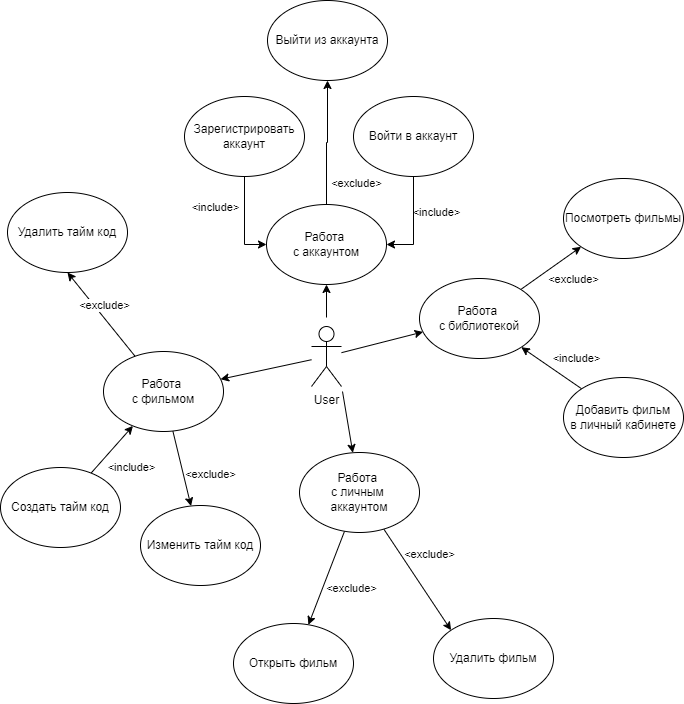

The diagram above was exported from draw.io. Its source (the exported page's mxGraphModel, read from the mxfile embedded in the PNG):
<mxGraphModel dx="794" dy="820" grid="0" gridSize="10" guides="1" tooltips="1" connect="1" arrows="1" fold="1" page="0" pageScale="1" pageWidth="827" pageHeight="1169" math="0" shadow="0">
  <root>
    <mxCell id="0" />
    <mxCell id="1" parent="0" />
    <mxCell id="PMLRG7EaIM9t0yHbHgpz-15" style="edgeStyle=none;curved=1;rounded=0;orthogonalLoop=1;jettySize=auto;html=1;entryX=1;entryY=0.5;entryDx=0;entryDy=0;fontSize=12;startSize=8;endSize=8;" parent="1" edge="1">
      <mxGeometry relative="1" as="geometry">
        <Array as="points">
          <mxPoint x="331" y="536" />
        </Array>
        <mxPoint x="-340" y="362.51299589603286" as="sourcePoint" />
      </mxGeometry>
    </mxCell>
    <mxCell id="PMLRG7EaIM9t0yHbHgpz-16" style="edgeStyle=none;curved=1;rounded=0;orthogonalLoop=1;jettySize=auto;html=1;fontSize=12;startSize=8;endSize=8;entryX=1;entryY=0.5;entryDx=0;entryDy=0;" parent="1" edge="1">
      <mxGeometry relative="1" as="geometry">
        <Array as="points">
          <mxPoint x="242" y="483" />
        </Array>
        <mxPoint x="-340" y="359.71028037383167" as="sourcePoint" />
      </mxGeometry>
    </mxCell>
    <mxCell id="PMLRG7EaIM9t0yHbHgpz-17" style="edgeStyle=none;curved=1;rounded=0;orthogonalLoop=1;jettySize=auto;html=1;entryX=1;entryY=0.75;entryDx=0;entryDy=0;fontSize=12;startSize=8;endSize=8;" parent="1" edge="1">
      <mxGeometry relative="1" as="geometry">
        <Array as="points">
          <mxPoint x="418" y="567" />
        </Array>
        <mxPoint x="-340" y="363.13691931540325" as="sourcePoint" />
      </mxGeometry>
    </mxCell>
    <mxCell id="PMLRG7EaIM9t0yHbHgpz-42" style="edgeStyle=none;curved=1;rounded=0;orthogonalLoop=1;jettySize=auto;html=1;fontSize=12;startSize=8;endSize=8;exitX=0.75;exitY=1;exitDx=0;exitDy=0;" parent="1" edge="1">
      <mxGeometry relative="1" as="geometry">
        <Array as="points">
          <mxPoint x="370" y="437" />
        </Array>
        <mxPoint x="-213" y="377" as="sourcePoint" />
      </mxGeometry>
    </mxCell>
    <mxCell id="PMLRG7EaIM9t0yHbHgpz-43" style="edgeStyle=none;curved=1;rounded=0;orthogonalLoop=1;jettySize=auto;html=1;fontSize=12;startSize=8;endSize=8;" parent="1" edge="1">
      <mxGeometry relative="1" as="geometry">
        <Array as="points">
          <mxPoint x="515" y="388" />
        </Array>
        <mxPoint x="-183" y="350.24538258575194" as="sourcePoint" />
      </mxGeometry>
    </mxCell>
    <mxCell id="JdVq9czYKKYDfBk5O5CF-9" style="edgeStyle=orthogonalEdgeStyle;rounded=0;orthogonalLoop=1;jettySize=auto;html=1;entryX=0.5;entryY=1;entryDx=0;entryDy=0;" parent="1" target="JdVq9czYKKYDfBk5O5CF-3" edge="1">
      <mxGeometry relative="1" as="geometry">
        <mxPoint x="488" y="203" as="sourcePoint" />
      </mxGeometry>
    </mxCell>
    <mxCell id="JdVq9czYKKYDfBk5O5CF-30" style="edgeStyle=none;rounded=0;orthogonalLoop=1;jettySize=auto;html=1;" parent="1" target="JdVq9czYKKYDfBk5O5CF-20" edge="1">
      <mxGeometry relative="1" as="geometry">
        <mxPoint x="504" y="277" as="sourcePoint" />
      </mxGeometry>
    </mxCell>
    <mxCell id="JdVq9czYKKYDfBk5O5CF-37" style="edgeStyle=none;rounded=0;orthogonalLoop=1;jettySize=auto;html=1;" parent="1" source="JdVq9czYKKYDfBk5O5CF-1" target="JdVq9czYKKYDfBk5O5CF-23" edge="1">
      <mxGeometry relative="1" as="geometry" />
    </mxCell>
    <mxCell id="JdVq9czYKKYDfBk5O5CF-1" value="User" style="shape=umlActor;verticalLabelPosition=bottom;verticalAlign=top;html=1;outlineConnect=0;" parent="1" vertex="1">
      <mxGeometry x="473" y="212" width="30" height="60" as="geometry" />
    </mxCell>
    <mxCell id="JdVq9czYKKYDfBk5O5CF-12" style="edgeStyle=orthogonalEdgeStyle;rounded=0;orthogonalLoop=1;jettySize=auto;html=1;entryX=0.5;entryY=1;entryDx=0;entryDy=0;" parent="1" source="JdVq9czYKKYDfBk5O5CF-3" target="JdVq9czYKKYDfBk5O5CF-6" edge="1">
      <mxGeometry relative="1" as="geometry" />
    </mxCell>
    <mxCell id="JdVq9czYKKYDfBk5O5CF-3" value="Работа&amp;nbsp;&lt;div&gt;с аккаунтом&lt;/div&gt;" style="ellipse;whiteSpace=wrap;html=1;" parent="1" vertex="1">
      <mxGeometry x="428" y="90" width="120" height="80" as="geometry" />
    </mxCell>
    <mxCell id="JdVq9czYKKYDfBk5O5CF-14" style="edgeStyle=orthogonalEdgeStyle;rounded=0;orthogonalLoop=1;jettySize=auto;html=1;entryX=1;entryY=0.5;entryDx=0;entryDy=0;" parent="1" source="JdVq9czYKKYDfBk5O5CF-4" target="JdVq9czYKKYDfBk5O5CF-3" edge="1">
      <mxGeometry relative="1" as="geometry" />
    </mxCell>
    <mxCell id="JdVq9czYKKYDfBk5O5CF-4" value="Войти в аккаунт" style="ellipse;whiteSpace=wrap;html=1;" parent="1" vertex="1">
      <mxGeometry x="515" y="-18" width="120" height="80" as="geometry" />
    </mxCell>
    <mxCell id="JdVq9czYKKYDfBk5O5CF-13" style="edgeStyle=orthogonalEdgeStyle;rounded=0;orthogonalLoop=1;jettySize=auto;html=1;entryX=0;entryY=0.5;entryDx=0;entryDy=0;" parent="1" source="JdVq9czYKKYDfBk5O5CF-5" target="JdVq9czYKKYDfBk5O5CF-3" edge="1">
      <mxGeometry relative="1" as="geometry" />
    </mxCell>
    <mxCell id="JdVq9czYKKYDfBk5O5CF-5" value="Зарегистрировать аккаунт" style="ellipse;whiteSpace=wrap;html=1;" parent="1" vertex="1">
      <mxGeometry x="346" y="-18" width="120" height="80" as="geometry" />
    </mxCell>
    <mxCell id="JdVq9czYKKYDfBk5O5CF-6" value="Выйти из аккаунта" style="ellipse;whiteSpace=wrap;html=1;" parent="1" vertex="1">
      <mxGeometry x="429" y="-114" width="120" height="80" as="geometry" />
    </mxCell>
    <mxCell id="JdVq9czYKKYDfBk5O5CF-28" style="edgeStyle=none;rounded=0;orthogonalLoop=1;jettySize=auto;html=1;entryX=0;entryY=1;entryDx=0;entryDy=0;" parent="1" source="JdVq9czYKKYDfBk5O5CF-16" target="JdVq9czYKKYDfBk5O5CF-18" edge="1">
      <mxGeometry relative="1" as="geometry" />
    </mxCell>
    <mxCell id="JdVq9czYKKYDfBk5O5CF-16" value="Работа&amp;nbsp;&lt;div&gt;с библиотекой&lt;/div&gt;" style="ellipse;whiteSpace=wrap;html=1;" parent="1" vertex="1">
      <mxGeometry x="581" y="164" width="120" height="80" as="geometry" />
    </mxCell>
    <mxCell id="JdVq9czYKKYDfBk5O5CF-17" style="edgeStyle=none;rounded=0;orthogonalLoop=1;jettySize=auto;html=1;entryX=0.029;entryY=0.668;entryDx=0;entryDy=0;entryPerimeter=0;" parent="1" source="JdVq9czYKKYDfBk5O5CF-1" target="JdVq9czYKKYDfBk5O5CF-16" edge="1">
      <mxGeometry relative="1" as="geometry" />
    </mxCell>
    <mxCell id="JdVq9czYKKYDfBk5O5CF-18" value="&lt;font style=&quot;vertical-align: inherit;&quot;&gt;&lt;font style=&quot;vertical-align: inherit;&quot;&gt;Посмотреть фильмы&lt;/font&gt;&lt;/font&gt;" style="ellipse;whiteSpace=wrap;html=1;" parent="1" vertex="1">
      <mxGeometry x="725" y="64" width="120" height="80" as="geometry" />
    </mxCell>
    <mxCell id="JdVq9czYKKYDfBk5O5CF-29" style="edgeStyle=none;rounded=0;orthogonalLoop=1;jettySize=auto;html=1;" parent="1" source="JdVq9czYKKYDfBk5O5CF-19" target="JdVq9czYKKYDfBk5O5CF-16" edge="1">
      <mxGeometry relative="1" as="geometry" />
    </mxCell>
    <mxCell id="JdVq9czYKKYDfBk5O5CF-19" value="&lt;font style=&quot;vertical-align: inherit;&quot;&gt;&lt;font style=&quot;vertical-align: inherit;&quot;&gt;&lt;font style=&quot;vertical-align: inherit;&quot;&gt;&lt;font style=&quot;vertical-align: inherit;&quot;&gt;&lt;font style=&quot;vertical-align: inherit;&quot;&gt;&lt;font style=&quot;vertical-align: inherit;&quot;&gt;Добавить фильм&lt;/font&gt;&lt;/font&gt;&lt;/font&gt;&lt;/font&gt;&lt;/font&gt;&lt;/font&gt;&lt;div&gt;&lt;font style=&quot;vertical-align: inherit;&quot;&gt;&lt;font style=&quot;vertical-align: inherit;&quot;&gt;&lt;font style=&quot;vertical-align: inherit;&quot;&gt;&lt;font style=&quot;vertical-align: inherit;&quot;&gt;&lt;font style=&quot;vertical-align: inherit;&quot;&gt;&lt;font style=&quot;vertical-align: inherit;&quot;&gt;в личный кабинете&lt;/font&gt;&lt;/font&gt;&lt;/font&gt;&lt;/font&gt;&lt;/font&gt;&lt;/font&gt;&lt;/div&gt;" style="ellipse;whiteSpace=wrap;html=1;" parent="1" vertex="1">
      <mxGeometry x="725" y="263" width="120" height="80" as="geometry" />
    </mxCell>
    <mxCell id="JdVq9czYKKYDfBk5O5CF-31" style="edgeStyle=none;rounded=0;orthogonalLoop=1;jettySize=auto;html=1;" parent="1" source="JdVq9czYKKYDfBk5O5CF-20" target="JdVq9czYKKYDfBk5O5CF-21" edge="1">
      <mxGeometry relative="1" as="geometry" />
    </mxCell>
    <mxCell id="JdVq9czYKKYDfBk5O5CF-32" style="edgeStyle=none;rounded=0;orthogonalLoop=1;jettySize=auto;html=1;entryX=0;entryY=0;entryDx=0;entryDy=0;" parent="1" source="JdVq9czYKKYDfBk5O5CF-20" target="JdVq9czYKKYDfBk5O5CF-22" edge="1">
      <mxGeometry relative="1" as="geometry" />
    </mxCell>
    <mxCell id="JdVq9czYKKYDfBk5O5CF-20" value="Работа&amp;nbsp;&lt;div&gt;с личным&amp;nbsp;&lt;/div&gt;&lt;div&gt;аккаунтом&lt;/div&gt;" style="ellipse;whiteSpace=wrap;html=1;" parent="1" vertex="1">
      <mxGeometry x="461" y="338" width="120" height="80" as="geometry" />
    </mxCell>
    <mxCell id="JdVq9czYKKYDfBk5O5CF-21" value="&lt;font style=&quot;vertical-align: inherit;&quot;&gt;&lt;font style=&quot;vertical-align: inherit;&quot;&gt;&lt;font style=&quot;vertical-align: inherit;&quot;&gt;&lt;font style=&quot;vertical-align: inherit;&quot;&gt;Открыть фильм&lt;/font&gt;&lt;/font&gt;&lt;/font&gt;&lt;/font&gt;" style="ellipse;whiteSpace=wrap;html=1;" parent="1" vertex="1">
      <mxGeometry x="395" y="509" width="120" height="80" as="geometry" />
    </mxCell>
    <mxCell id="JdVq9czYKKYDfBk5O5CF-22" value="&lt;font style=&quot;vertical-align: inherit;&quot;&gt;&lt;font style=&quot;vertical-align: inherit;&quot;&gt;Удалить фильм&lt;/font&gt;&lt;/font&gt;" style="ellipse;whiteSpace=wrap;html=1;" parent="1" vertex="1">
      <mxGeometry x="595" y="504" width="120" height="80" as="geometry" />
    </mxCell>
    <mxCell id="JdVq9czYKKYDfBk5O5CF-33" style="edgeStyle=none;rounded=0;orthogonalLoop=1;jettySize=auto;html=1;" parent="1" source="JdVq9czYKKYDfBk5O5CF-23" target="JdVq9czYKKYDfBk5O5CF-27" edge="1">
      <mxGeometry relative="1" as="geometry" />
    </mxCell>
    <mxCell id="JdVq9czYKKYDfBk5O5CF-34" style="edgeStyle=none;rounded=0;orthogonalLoop=1;jettySize=auto;html=1;entryX=0.5;entryY=1;entryDx=0;entryDy=0;" parent="1" source="JdVq9czYKKYDfBk5O5CF-23" target="JdVq9czYKKYDfBk5O5CF-26" edge="1">
      <mxGeometry relative="1" as="geometry">
        <Array as="points" />
      </mxGeometry>
    </mxCell>
    <mxCell id="JdVq9czYKKYDfBk5O5CF-38" value="&amp;lt;exclude&amp;gt;" style="edgeLabel;html=1;align=center;verticalAlign=middle;resizable=0;points=[];" parent="JdVq9czYKKYDfBk5O5CF-34" connectable="0" vertex="1">
      <mxGeometry x="0.0126" y="-3" relative="1" as="geometry">
        <mxPoint y="-7" as="offset" />
      </mxGeometry>
    </mxCell>
    <mxCell id="JdVq9czYKKYDfBk5O5CF-23" value="&lt;font style=&quot;vertical-align: inherit;&quot;&gt;&lt;font style=&quot;vertical-align: inherit;&quot;&gt;Работа&amp;nbsp;&lt;/font&gt;&lt;/font&gt;&lt;div&gt;&lt;font style=&quot;vertical-align: inherit;&quot;&gt;&lt;font style=&quot;vertical-align: inherit;&quot;&gt;с фильмом&lt;/font&gt;&lt;/font&gt;&lt;br&gt;&lt;/div&gt;" style="ellipse;whiteSpace=wrap;html=1;" parent="1" vertex="1">
      <mxGeometry x="265" y="237" width="120" height="80" as="geometry" />
    </mxCell>
    <mxCell id="JdVq9czYKKYDfBk5O5CF-36" style="edgeStyle=none;rounded=0;orthogonalLoop=1;jettySize=auto;html=1;" parent="1" source="JdVq9czYKKYDfBk5O5CF-25" target="JdVq9czYKKYDfBk5O5CF-23" edge="1">
      <mxGeometry relative="1" as="geometry" />
    </mxCell>
    <mxCell id="JdVq9czYKKYDfBk5O5CF-25" value="&lt;font style=&quot;vertical-align: inherit;&quot;&gt;&lt;font style=&quot;vertical-align: inherit;&quot;&gt;Создать тайм код&lt;/font&gt;&lt;/font&gt;" style="ellipse;whiteSpace=wrap;html=1;" parent="1" vertex="1">
      <mxGeometry x="162" y="353" width="120" height="80" as="geometry" />
    </mxCell>
    <mxCell id="JdVq9czYKKYDfBk5O5CF-26" value="&lt;font style=&quot;vertical-align: inherit;&quot;&gt;&lt;font style=&quot;vertical-align: inherit;&quot;&gt;Удалить тайм код&lt;/font&gt;&lt;/font&gt;" style="ellipse;whiteSpace=wrap;html=1;rotation=0;" parent="1" vertex="1">
      <mxGeometry x="169" y="78" width="120" height="80" as="geometry" />
    </mxCell>
    <mxCell id="JdVq9czYKKYDfBk5O5CF-27" value="&lt;font style=&quot;vertical-align: inherit;&quot;&gt;&lt;font style=&quot;vertical-align: inherit;&quot;&gt;&lt;font style=&quot;vertical-align: inherit;&quot;&gt;&lt;font style=&quot;vertical-align: inherit;&quot;&gt;Изменить тайм код&lt;/font&gt;&lt;/font&gt;&lt;/font&gt;&lt;/font&gt;" style="ellipse;whiteSpace=wrap;html=1;" parent="1" vertex="1">
      <mxGeometry x="302" y="391" width="120" height="80" as="geometry" />
    </mxCell>
    <mxCell id="JdVq9czYKKYDfBk5O5CF-41" value="&amp;lt;exclude&amp;gt;" style="text;strokeColor=none;fillColor=none;html=1;fontSize=11;fontStyle=0;verticalAlign=middle;align=center;" parent="1" vertex="1">
      <mxGeometry x="344" y="353" width="56" height="14" as="geometry" />
    </mxCell>
    <mxCell id="JdVq9czYKKYDfBk5O5CF-42" value="&amp;lt;exclude&amp;gt;" style="text;strokeColor=none;fillColor=none;html=1;fontSize=11;fontStyle=0;verticalAlign=middle;align=center;" parent="1" vertex="1">
      <mxGeometry x="490" y="62" width="56" height="14" as="geometry" />
    </mxCell>
    <mxCell id="JdVq9czYKKYDfBk5O5CF-43" value="&amp;lt;exclude&amp;gt;" style="text;strokeColor=none;fillColor=none;html=1;fontSize=11;fontStyle=0;verticalAlign=middle;align=center;" parent="1" vertex="1">
      <mxGeometry x="707" y="158" width="56" height="14" as="geometry" />
    </mxCell>
    <mxCell id="JdVq9czYKKYDfBk5O5CF-44" value="&amp;lt;exclude&amp;gt;" style="text;strokeColor=none;fillColor=none;html=1;fontSize=11;fontStyle=0;verticalAlign=middle;align=center;" parent="1" vertex="1">
      <mxGeometry x="563" y="433" width="56" height="14" as="geometry" />
    </mxCell>
    <mxCell id="JdVq9czYKKYDfBk5O5CF-45" value="&amp;lt;exclude&amp;gt;" style="text;strokeColor=none;fillColor=none;html=1;fontSize=11;fontStyle=0;verticalAlign=middle;align=center;" parent="1" vertex="1">
      <mxGeometry x="485" y="467" width="56" height="14" as="geometry" />
    </mxCell>
    <mxCell id="JdVq9czYKKYDfBk5O5CF-46" value="&amp;lt;include&amp;gt;" style="text;strokeColor=none;fillColor=none;html=1;fontSize=11;fontStyle=0;verticalAlign=middle;align=center;" parent="1" vertex="1">
      <mxGeometry x="710" y="237" width="56" height="14" as="geometry" />
    </mxCell>
    <mxCell id="JdVq9czYKKYDfBk5O5CF-47" value="&amp;lt;include&amp;gt;" style="text;strokeColor=none;fillColor=none;html=1;fontSize=11;fontStyle=0;verticalAlign=middle;align=center;" parent="1" vertex="1">
      <mxGeometry x="265" y="346" width="56" height="14" as="geometry" />
    </mxCell>
    <mxCell id="JdVq9czYKKYDfBk5O5CF-48" value="&amp;lt;include&amp;gt;" style="text;strokeColor=none;fillColor=none;html=1;fontSize=11;fontStyle=0;verticalAlign=middle;align=center;" parent="1" vertex="1">
      <mxGeometry x="349" y="86" width="56" height="14" as="geometry" />
    </mxCell>
    <mxCell id="JdVq9czYKKYDfBk5O5CF-49" value="&amp;lt;include&amp;gt;" style="text;strokeColor=none;fillColor=none;html=1;fontSize=11;fontStyle=0;verticalAlign=middle;align=center;" parent="1" vertex="1">
      <mxGeometry x="570" y="91" width="56" height="14" as="geometry" />
    </mxCell>
  </root>
</mxGraphModel>